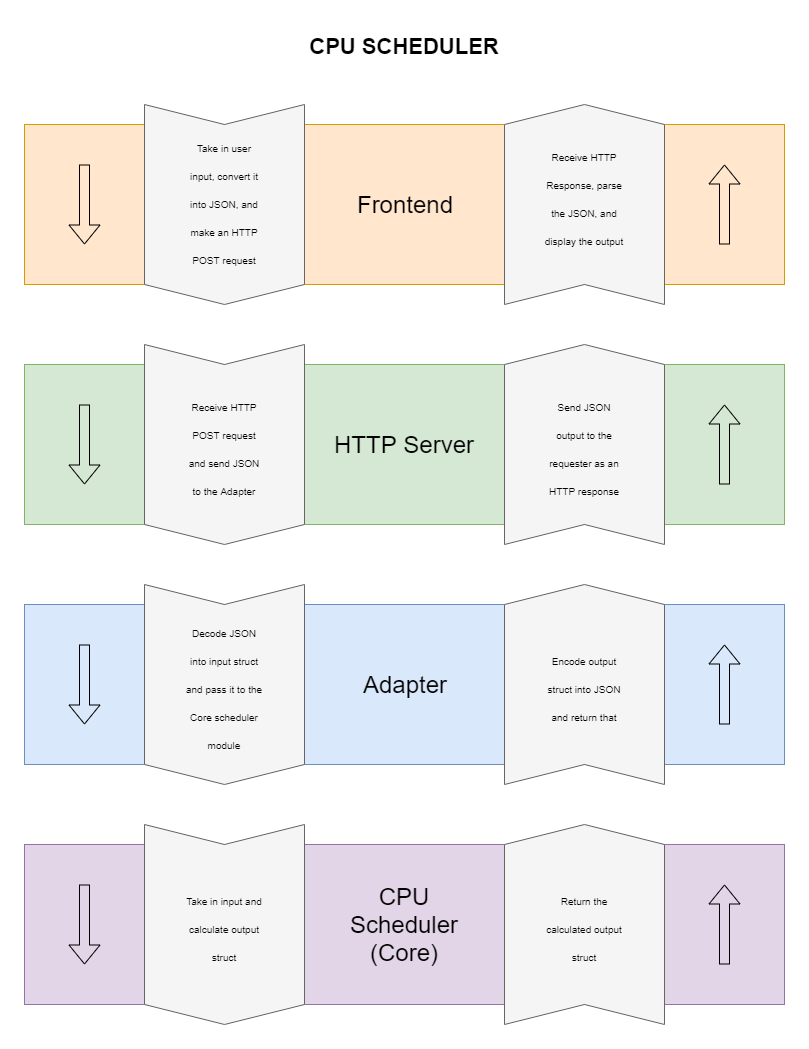

The diagram above was exported from draw.io. Its source (the exported page's mxGraphModel, read from the mxfile embedded in the PNG):
<mxGraphModel dx="1072" dy="832" grid="1" gridSize="10" guides="1" tooltips="1" connect="1" arrows="1" fold="1" page="1" pageScale="1" pageWidth="850" pageHeight="1100" math="0" shadow="0">
  <root>
    <mxCell id="0" />
    <mxCell id="1" parent="0" />
    <mxCell id="_v_8kTiajb1qWT3i6PxA-9" value="" style="rounded=0;whiteSpace=wrap;html=1;labelBackgroundColor=none;labelBorderColor=none;fillColor=#ffe6cc;strokeColor=#d79b00;" parent="1" vertex="1">
      <mxGeometry x="40" y="140" width="760" height="160" as="geometry" />
    </mxCell>
    <mxCell id="_v_8kTiajb1qWT3i6PxA-10" value="" style="rounded=0;whiteSpace=wrap;html=1;fillColor=#d5e8d4;strokeColor=#82b366;" parent="1" vertex="1">
      <mxGeometry x="40" y="380" width="760" height="160" as="geometry" />
    </mxCell>
    <mxCell id="_v_8kTiajb1qWT3i6PxA-11" value="" style="rounded=0;whiteSpace=wrap;html=1;fillColor=#dae8fc;strokeColor=#6c8ebf;" parent="1" vertex="1">
      <mxGeometry x="40" y="620" width="760" height="160" as="geometry" />
    </mxCell>
    <mxCell id="_v_8kTiajb1qWT3i6PxA-12" value="" style="rounded=0;whiteSpace=wrap;html=1;fillColor=#e1d5e7;strokeColor=#9673a6;" parent="1" vertex="1">
      <mxGeometry x="40" y="860" width="760" height="160" as="geometry" />
    </mxCell>
    <mxCell id="_v_8kTiajb1qWT3i6PxA-8" value="" style="shape=step;perimeter=stepPerimeter;whiteSpace=wrap;html=1;fixedSize=1;rotation=90;fillColor=#f5f5f5;strokeColor=#666666;fontColor=#333333;" parent="1" vertex="1">
      <mxGeometry x="140" y="140" width="200" height="160" as="geometry" />
    </mxCell>
    <mxCell id="_v_8kTiajb1qWT3i6PxA-13" value="" style="shape=step;perimeter=stepPerimeter;whiteSpace=wrap;html=1;fixedSize=1;rotation=90;fillColor=#f5f5f5;strokeColor=#666666;fontColor=#333333;" parent="1" vertex="1">
      <mxGeometry x="140" y="860" width="200" height="160" as="geometry" />
    </mxCell>
    <mxCell id="_v_8kTiajb1qWT3i6PxA-14" value="" style="shape=step;perimeter=stepPerimeter;whiteSpace=wrap;html=1;fixedSize=1;rotation=90;fillColor=#f5f5f5;strokeColor=#666666;fontColor=#333333;" parent="1" vertex="1">
      <mxGeometry x="140" y="620" width="200" height="160" as="geometry" />
    </mxCell>
    <mxCell id="_v_8kTiajb1qWT3i6PxA-15" value="" style="shape=step;perimeter=stepPerimeter;whiteSpace=wrap;html=1;fixedSize=1;rotation=90;fillColor=#f5f5f5;strokeColor=#666666;fontColor=#333333;" parent="1" vertex="1">
      <mxGeometry x="140" y="380" width="200" height="160" as="geometry" />
    </mxCell>
    <mxCell id="_v_8kTiajb1qWT3i6PxA-19" value="" style="shape=step;perimeter=stepPerimeter;whiteSpace=wrap;html=1;fixedSize=1;rotation=-90;fillColor=#f5f5f5;strokeColor=#666666;fontColor=#333333;" parent="1" vertex="1">
      <mxGeometry x="500" y="140" width="200" height="160" as="geometry" />
    </mxCell>
    <mxCell id="_v_8kTiajb1qWT3i6PxA-20" value="" style="shape=step;perimeter=stepPerimeter;whiteSpace=wrap;html=1;fixedSize=1;rotation=-90;fillColor=#f5f5f5;strokeColor=#666666;fontColor=#333333;" parent="1" vertex="1">
      <mxGeometry x="500" y="860" width="200" height="160" as="geometry" />
    </mxCell>
    <mxCell id="_v_8kTiajb1qWT3i6PxA-21" value="" style="shape=step;perimeter=stepPerimeter;whiteSpace=wrap;html=1;fixedSize=1;rotation=-90;fillColor=#f5f5f5;strokeColor=#666666;fontColor=#333333;" parent="1" vertex="1">
      <mxGeometry x="500" y="620" width="200" height="160" as="geometry" />
    </mxCell>
    <mxCell id="_v_8kTiajb1qWT3i6PxA-22" value="" style="shape=step;perimeter=stepPerimeter;whiteSpace=wrap;html=1;fixedSize=1;rotation=-90;fillColor=#f5f5f5;strokeColor=#666666;fontColor=#333333;" parent="1" vertex="1">
      <mxGeometry x="500" y="380" width="200" height="160" as="geometry" />
    </mxCell>
    <mxCell id="_v_8kTiajb1qWT3i6PxA-23" value="&lt;font style=&quot;font-size: 26px&quot;&gt;&lt;b style=&quot;font-size: 22px&quot;&gt;CPU SCHEDULER&lt;/b&gt;&lt;/font&gt;" style="text;html=1;strokeColor=none;fillColor=none;align=center;verticalAlign=middle;whiteSpace=wrap;rounded=0;fontSize=26;" parent="1" vertex="1">
      <mxGeometry x="320" y="40" width="200" height="40" as="geometry" />
    </mxCell>
    <mxCell id="_v_8kTiajb1qWT3i6PxA-25" value="" style="shape=flexArrow;endArrow=classic;html=1;" parent="1" edge="1">
      <mxGeometry width="50" height="50" relative="1" as="geometry">
        <mxPoint x="100" y="180" as="sourcePoint" />
        <mxPoint x="100" y="260" as="targetPoint" />
      </mxGeometry>
    </mxCell>
    <mxCell id="_v_8kTiajb1qWT3i6PxA-26" value="" style="shape=flexArrow;endArrow=classic;html=1;" parent="1" edge="1">
      <mxGeometry width="50" height="50" relative="1" as="geometry">
        <mxPoint x="100" y="900" as="sourcePoint" />
        <mxPoint x="100" y="980" as="targetPoint" />
      </mxGeometry>
    </mxCell>
    <mxCell id="_v_8kTiajb1qWT3i6PxA-27" value="" style="shape=flexArrow;endArrow=classic;html=1;" parent="1" edge="1">
      <mxGeometry width="50" height="50" relative="1" as="geometry">
        <mxPoint x="100" y="660" as="sourcePoint" />
        <mxPoint x="100" y="740" as="targetPoint" />
      </mxGeometry>
    </mxCell>
    <mxCell id="_v_8kTiajb1qWT3i6PxA-28" value="" style="shape=flexArrow;endArrow=classic;html=1;" parent="1" edge="1">
      <mxGeometry width="50" height="50" relative="1" as="geometry">
        <mxPoint x="100" y="420" as="sourcePoint" />
        <mxPoint x="100" y="500" as="targetPoint" />
      </mxGeometry>
    </mxCell>
    <mxCell id="_v_8kTiajb1qWT3i6PxA-29" value="" style="shape=flexArrow;endArrow=classic;html=1;" parent="1" edge="1">
      <mxGeometry width="50" height="50" relative="1" as="geometry">
        <mxPoint x="740" y="260" as="sourcePoint" />
        <mxPoint x="740" y="180" as="targetPoint" />
      </mxGeometry>
    </mxCell>
    <mxCell id="_v_8kTiajb1qWT3i6PxA-30" value="" style="shape=flexArrow;endArrow=classic;html=1;" parent="1" edge="1">
      <mxGeometry width="50" height="50" relative="1" as="geometry">
        <mxPoint x="740" y="500" as="sourcePoint" />
        <mxPoint x="740" y="420" as="targetPoint" />
      </mxGeometry>
    </mxCell>
    <mxCell id="_v_8kTiajb1qWT3i6PxA-31" value="" style="shape=flexArrow;endArrow=classic;html=1;" parent="1" edge="1">
      <mxGeometry width="50" height="50" relative="1" as="geometry">
        <mxPoint x="740" y="740" as="sourcePoint" />
        <mxPoint x="740" y="660" as="targetPoint" />
      </mxGeometry>
    </mxCell>
    <mxCell id="_v_8kTiajb1qWT3i6PxA-32" value="" style="shape=flexArrow;endArrow=classic;html=1;" parent="1" edge="1">
      <mxGeometry width="50" height="50" relative="1" as="geometry">
        <mxPoint x="740" y="980" as="sourcePoint" />
        <mxPoint x="740" y="900" as="targetPoint" />
      </mxGeometry>
    </mxCell>
    <mxCell id="_v_8kTiajb1qWT3i6PxA-34" value="Frontend" style="text;html=1;strokeColor=none;fillColor=none;align=center;verticalAlign=middle;whiteSpace=wrap;rounded=0;fontSize=24;" parent="1" vertex="1">
      <mxGeometry x="340" y="210" width="160" height="20" as="geometry" />
    </mxCell>
    <mxCell id="_v_8kTiajb1qWT3i6PxA-35" value="HTTP Server" style="text;html=1;strokeColor=none;fillColor=none;align=center;verticalAlign=middle;whiteSpace=wrap;rounded=0;fontSize=24;" parent="1" vertex="1">
      <mxGeometry x="340" y="450" width="160" height="20" as="geometry" />
    </mxCell>
    <mxCell id="_v_8kTiajb1qWT3i6PxA-36" value="CPU Scheduler (Core)" style="text;html=1;strokeColor=none;fillColor=none;align=center;verticalAlign=middle;whiteSpace=wrap;rounded=0;fontSize=24;" parent="1" vertex="1">
      <mxGeometry x="340" y="930" width="160" height="20" as="geometry" />
    </mxCell>
    <mxCell id="_v_8kTiajb1qWT3i6PxA-37" value="Adapter" style="text;html=1;strokeColor=none;fillColor=none;align=center;verticalAlign=middle;whiteSpace=wrap;rounded=0;fontSize=24;" parent="1" vertex="1">
      <mxGeometry x="340" y="690" width="160" height="20" as="geometry" />
    </mxCell>
    <mxCell id="_v_8kTiajb1qWT3i6PxA-38" value="&lt;font style=&quot;line-height: 100% ; font-size: 10px&quot;&gt;Take in user input, convert it into JSON, and make an HTTP POST request&lt;/font&gt;" style="text;html=1;strokeColor=none;fillColor=none;align=center;verticalAlign=middle;whiteSpace=wrap;rounded=0;fontSize=24;" parent="1" vertex="1">
      <mxGeometry x="200" y="170" width="80" height="90" as="geometry" />
    </mxCell>
    <mxCell id="_v_8kTiajb1qWT3i6PxA-39" value="&lt;font style=&quot;font-size: 10px&quot;&gt;Send JSON output to the requester as an HTTP response&lt;/font&gt;" style="text;html=1;strokeColor=none;fillColor=none;align=center;verticalAlign=middle;whiteSpace=wrap;rounded=0;fontSize=24;" parent="1" vertex="1">
      <mxGeometry x="560" y="415" width="80" height="90" as="geometry" />
    </mxCell>
    <mxCell id="_v_8kTiajb1qWT3i6PxA-40" value="&lt;font style=&quot;font-size: 10px&quot;&gt;Receive HTTP POST request and send JSON to the Adapter&lt;/font&gt;" style="text;html=1;strokeColor=none;fillColor=none;align=center;verticalAlign=middle;whiteSpace=wrap;rounded=0;fontSize=24;" parent="1" vertex="1">
      <mxGeometry x="200" y="415" width="80" height="90" as="geometry" />
    </mxCell>
    <mxCell id="_v_8kTiajb1qWT3i6PxA-41" value="&lt;font style=&quot;font-size: 10px&quot;&gt;Receive HTTP Response, parse the JSON, and display the output&lt;/font&gt;" style="text;html=1;strokeColor=none;fillColor=none;align=center;verticalAlign=middle;whiteSpace=wrap;rounded=0;fontSize=24;spacing=2;" parent="1" vertex="1">
      <mxGeometry x="555" y="165" width="90" height="90" as="geometry" />
    </mxCell>
    <mxCell id="_v_8kTiajb1qWT3i6PxA-42" value="&lt;font style=&quot;font-size: 10px&quot;&gt;Encode output struct into JSON and return that&lt;/font&gt;" style="text;html=1;strokeColor=none;fillColor=none;align=center;verticalAlign=middle;whiteSpace=wrap;rounded=0;fontSize=24;" parent="1" vertex="1">
      <mxGeometry x="560" y="655" width="80" height="90" as="geometry" />
    </mxCell>
    <mxCell id="_v_8kTiajb1qWT3i6PxA-43" value="&lt;font style=&quot;font-size: 10px&quot;&gt;Decode JSON into input struct and pass it to the Core scheduler module&lt;/font&gt;" style="text;html=1;strokeColor=none;fillColor=none;align=center;verticalAlign=middle;whiteSpace=wrap;rounded=0;fontSize=24;" parent="1" vertex="1">
      <mxGeometry x="200" y="655" width="80" height="90" as="geometry" />
    </mxCell>
    <mxCell id="_v_8kTiajb1qWT3i6PxA-44" value="&lt;font style=&quot;font-size: 10px&quot;&gt;Return the calculated output struct&lt;/font&gt;" style="text;html=1;strokeColor=none;fillColor=none;align=center;verticalAlign=middle;whiteSpace=wrap;rounded=0;fontSize=24;" parent="1" vertex="1">
      <mxGeometry x="560" y="895" width="80" height="90" as="geometry" />
    </mxCell>
    <mxCell id="_v_8kTiajb1qWT3i6PxA-45" value="&lt;span style=&quot;font-size: 10px&quot;&gt;Take in input and calculate output struct&lt;/span&gt;" style="text;html=1;strokeColor=none;fillColor=none;align=center;verticalAlign=middle;whiteSpace=wrap;rounded=0;fontSize=24;" parent="1" vertex="1">
      <mxGeometry x="200" y="895" width="80" height="90" as="geometry" />
    </mxCell>
  </root>
</mxGraphModel>